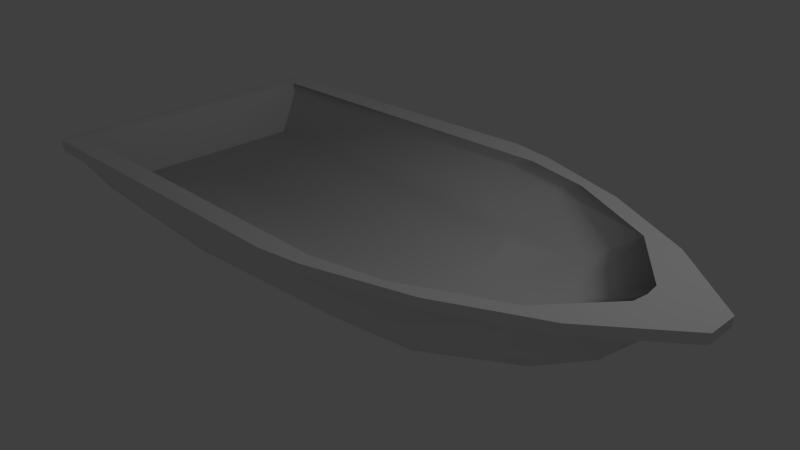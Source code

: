 # Source: boat.blend  (saved by Blender 2.65.0; exported with 4.5.12 LTS)
import bpy
from mathutils import Matrix  # noqa: F401  (used for matrix-valued properties, if any)

bpy.ops.wm.read_factory_settings(use_empty=True)
scene = bpy.context.scene
scene.name = 'Scene'

# ---- collections
col_collection_1 = bpy.data.collections.new('Collection 1'); scene.collection.children.link(col_collection_1)

# ---- world
world_world = bpy.data.worlds.new('World'); scene.world = world_world
world_world.color = (0.05088, 0.05088, 0.05088)
world_world.use_sun_shadow = False
world_world.sun_shadow_jitter_overblur = 0.0
world_world.cycles.sampling_method = 'MANUAL'
world_world.cycles.sample_map_resolution = 256

# ---- cameras
cam_camera = bpy.data.cameras.new('Camera')
cam_camera.clip_end = 100.0
cam_camera.lens = 35.0
cam_camera.sensor_width = 32.0
cam_camera.sensor_height = 18.0
cam_camera.ortho_scale = 7.314
cam_camera.dof.focus_distance = 0.0
cam_camera.dof.aperture_fstop = 128.0

# ---- lights
light_lamp = bpy.data.lights.new('Lamp', 'POINT')
light_lamp.transmission_factor = 0.0
light_lamp.cutoff_distance = 30.0
light_lamp.energy = 100.0
light_lamp.shadow_buffer_clip_start = 1.001
light_lamp.shadow_soft_size = 0.1
light_lamp.shadow_maximum_resolution = 0.006
light_lamp.use_absolute_resolution = True
light_lamp.cycles.use_multiple_importance_sampling = False

# ---- meshes
me_cube_002 = bpy.data.meshes.new('Cube.002')
me_cube_002.from_pydata([(-0.801, 0.0, -0.2159), (-0.801, 0.2, -0.2159), (4.605, 0.2, -0.4266), (4.605, 0.0, -0.4266), (-1.0, 0.0, 1.0), (7.846, 0.2, 1.094), (7.846, 0.0, 1.094), (5.909, 0.2, -0.2516), (5.909, 0.0, -0.2516), (7.832, 0.2, 0.9611), (7.832, 0.0, 0.9611), (7.385, 0.0, 0.9118), (7.385, 0.2, 0.9118), (6.757, 0.0, 0.2626), (6.757, 0.2, 0.2626), (-0.801, 1.0, -0.1159), (3.605, 1.0, -0.3266), (6.846, 1.0, 1.094), (4.909, 1.0, -0.1516), (6.832, 1.0, 0.9611), (6.385, 1.0, 0.9118), (5.757, 1.0, 0.3626), (-0.801, 1.6, 0.1841), (1.505, 1.5, -0.02655), (5.646, 1.6, 1.094), (4.209, 1.39, 0.09719), (5.632, 1.6, 0.9611), (5.185, 1.6, 0.9118), (5.218, 1.472, 0.543), (-0.801, 2.0, 0.7841), (1.105, 1.9, 0.5734), (-1.0, 2.1, 1.0), (4.346, 2.0, 1.094), (3.209, 1.671, 0.3265), (4.332, 2.0, 0.9611), (3.885, 2.0, 0.9118), (3.667, 1.806, 0.5897), (-0.9735, 2.0, 0.8383), (3.746, 2.1, 1.094), (3.732, 2.1, 0.9611), (3.285, 2.1, 0.9118), (-0.9735, 2.1, 0.8383), (3.954, 2.0, 0.9194), (-0.9729, 0.0, 0.8342), (-0.9604, 1.6, 0.8375), (-1.13, 0.0, 0.9762), (-1.13, 2.0, 0.9762), (-1.124, 2.0, 0.8945), (-1.123, 0.0, 0.8904), (-0.7928, 0.0, 1.002), (5.157, 1.6, 1.081), (7.077, 0.0, 1.075), (6.396, 1.0, 1.08), (7.051, 0.2, 1.075), (-0.7928, 1.801, 1.004), (4.243, 1.801, 1.077), (-0.7907, 0.0, 0.2303), (4.759, 1.602, 0.9092), (6.079, 0.0, 0.503), (5.698, 1.002, 0.508), (6.053, 0.2015, 0.5028), (-0.7907, 1.803, 0.8318), (3.845, 1.803, 0.9056), (4.93, 0.0, 0.2909), (-0.7907, 1.528, 0.2315), (3.605, 1.535, 0.2982), (4.247, 1.31, 0.2995), (4.62, 0.9219, 0.2966), (4.902, 0.203, 0.291)], [], [(43, 4, 45, 48), (9, 12, 20, 19), (7, 8, 3, 2), (0, 1, 2, 3), (14, 13, 8, 7), (5, 6, 10, 9), (9, 10, 11, 12), (12, 11, 13, 14), (18, 16, 25), (5, 9, 19, 17), (20, 12, 21), (7, 2, 16, 18), (21, 14, 18), (41, 37, 44, 43, 48, 47), (16, 2, 15), (23, 22, 29), (21, 18, 28), (17, 19, 26, 24), (27, 20, 28), (15, 44, 22), (16, 15, 23), (19, 20, 27, 26), (37, 35, 29), (26, 27, 35, 42, 34), (25, 23, 33), (36, 28, 33), (24, 26, 34, 32), (28, 36, 35), (22, 44, 37), (35, 37, 41, 40), (34, 42, 35, 40, 39), (32, 34, 39, 38), (31, 38, 39, 40, 41), (27, 28, 35), (28, 25, 33), (20, 21, 28), (36, 33, 30), (35, 36, 30), (31, 41, 47, 46), (32, 38, 31, 54, 55), (18, 25, 28), (23, 30, 33), (16, 23, 25), (30, 23, 29), (15, 22, 23), (29, 22, 37), (35, 30, 29), (49, 54, 31, 4), (32, 55, 50, 24), (6, 5, 53, 51), (52, 57, 50), (53, 5, 17, 52), (48, 45, 46, 47), (4, 31, 46, 45), (52, 17, 24, 50), (59, 57, 52), (63, 56, 64, 65, 66, 67, 68), (55, 62, 61, 54), (52, 60, 59), (54, 49, 56, 64, 61), (53, 60, 52), (50, 57, 62, 55), (51, 58, 60, 53), (2, 1, 15), (12, 14, 21), (14, 7, 18), (65, 61, 62), (58, 63, 68, 60), (62, 57, 65), (60, 68, 59), (59, 68, 67), (67, 66, 59), (65, 57, 66), (59, 66, 57), (43, 44, 15, 1, 0), (64, 61, 65)])
me_cube_002.polygons.foreach_set('use_smooth', [0, 0, 1, 1, 1, 0, 0, 1, 1, 0, 1, 1, 1, 0, 1, 1, 1, 0, 1, 1, 1, 0, 1, 0, 1, 1, 0, 1, 1, 0, 0, 0, 0, 1, 1, 1, 1, 1, 0, 0, 1, 1, 1, 1, 1, 1, 1, 0, 0, 0, 1, 0, 0, 0, 0, 1, 1, 1, 1, 0, 1, 1, 1, 1, 1, 1, 1, 1, 1, 1, 1, 1, 1, 1, 1, 1])
me_cube_002.use_remesh_preserve_volume = False
me_cube_002.use_remesh_preserve_attributes = False
me_cube_002.use_mirror_vertex_groups = False
me_cube_002.update()

# ---- objects
ob_hull = bpy.data.objects.new('Hull', me_cube_002)
ob_lamp = bpy.data.objects.new('Lamp', light_lamp)
ob_camera = bpy.data.objects.new('Camera', cam_camera)

# ---- transforms, parenting, visibility, modifiers, constraints
ob_hull.location = (-3.178, 0.0, 0.0)
ob_hull.scale = (1.0, -1.0, 1.0)
ob_hull.lineart.crease_threshold = 0.0
_m = ob_hull.modifiers.new('Mirror', 'MIRROR')
_m.use_axis = (False, True, False)
ob_lamp.location = (4.076, 1.005, 5.904)
ob_lamp.rotation_euler = (0.6503, 0.05522, 1.866)
ob_lamp.lock_rotations_4d = False
ob_lamp.empty_display_type = 'ARROWS'
ob_lamp.color = (0.0, 0.0, 0.0, 0.0)
ob_lamp.lineart.crease_threshold = 0.0
ob_camera.location = (7.481, -6.508, 5.344)
ob_camera.rotation_euler = (1.109, 0.01082, 0.8149)
ob_camera.lock_rotations_4d = False
ob_camera.empty_display_type = 'ARROWS'
ob_camera.color = (0.0, 0.0, 0.0, 0.0)
ob_camera.display_type = 'WIRE'
ob_camera.lineart.crease_threshold = 0.0

# ---- collection membership
col_collection_1.objects.link(ob_hull)
col_collection_1.objects.link(ob_lamp)
col_collection_1.objects.link(ob_camera)

# ---- scene / render settings (as saved in the file)
scene.camera = ob_camera
scene.frame_start = 1; scene.frame_end = 250; scene.frame_set(45)
scene.render.engine = 'BLENDER_EEVEE_NEXT'
scene.render.image_settings.color_mode = 'RGB'
scene.render.image_settings.compression = 90
scene.render.resolution_percentage = 50
scene.render.dither_intensity = 0.0
scene.render.bake_margin = 2
scene.render.bake_bias = 0.0
scene.cycles.use_denoising = False
scene.cycles.samples = 10
scene.cycles.sampling_pattern = 'TABULATED_SOBOL'
scene.cycles.light_sampling_threshold = 0.0
scene.cycles.use_adaptive_sampling = False
scene.cycles.use_light_tree = False
scene.cycles.blur_glossy = 0.0
scene.cycles.volume_bounces = 1
scene.cycles.pixel_filter_type = 'GAUSSIAN'
scene.cycles.sample_clamp_indirect = 0.0
scene.view_settings.view_transform = 'Standard'
bpy.context.view_layer.update()
